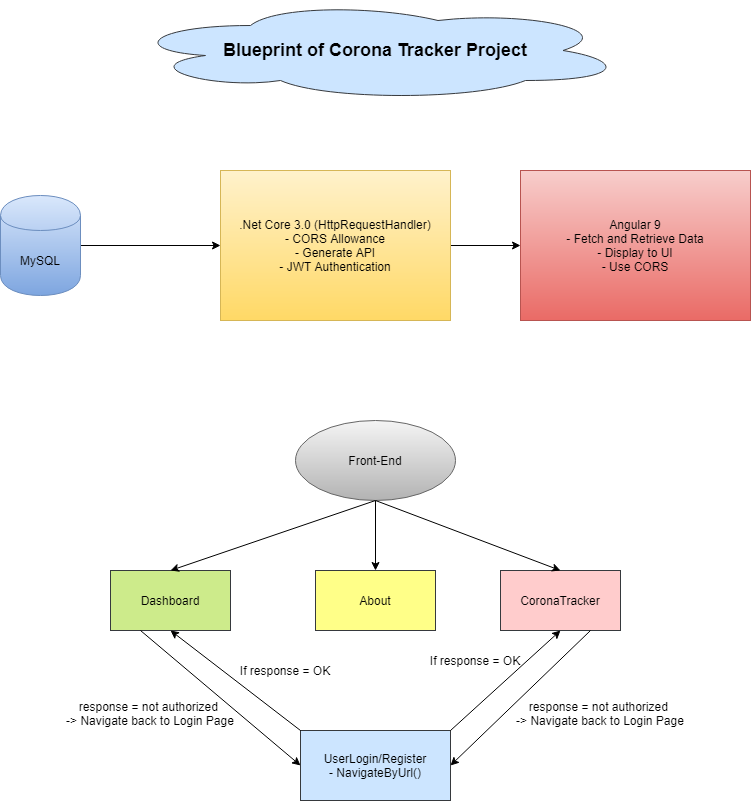

The diagram above was exported from draw.io. Its source (the exported page's mxGraphModel, read from the mxfile embedded in the PNG):
<mxGraphModel dx="1422" dy="856" grid="1" gridSize="10" guides="1" tooltips="1" connect="1" arrows="1" fold="1" page="1" pageScale="1" pageWidth="850" pageHeight="1100" math="0" shadow="0">
  <root>
    <mxCell id="0" />
    <mxCell id="1" parent="0" />
    <mxCell id="u7xhUrXRWdr8NzV6NRky-5" value="" style="edgeStyle=orthogonalEdgeStyle;rounded=0;orthogonalLoop=1;jettySize=auto;html=1;" edge="1" parent="1" source="u7xhUrXRWdr8NzV6NRky-1" target="u7xhUrXRWdr8NzV6NRky-4">
      <mxGeometry relative="1" as="geometry" />
    </mxCell>
    <mxCell id="u7xhUrXRWdr8NzV6NRky-1" value=".Net Core 3.0 (HttpRequestHandler)&lt;br&gt;- CORS Allowance&lt;br&gt;- Generate API&lt;br&gt;- JWT Authentication" style="rounded=0;whiteSpace=wrap;html=1;gradientColor=#ffd966;fillColor=#fff2cc;strokeColor=#d6b656;" vertex="1" parent="1">
      <mxGeometry x="270" y="200" width="230" height="150" as="geometry" />
    </mxCell>
    <mxCell id="u7xhUrXRWdr8NzV6NRky-4" value="Angular 9&lt;br&gt;- Fetch and Retrieve Data&lt;br&gt;- Display to UI&lt;br&gt;- Use CORS" style="rounded=0;whiteSpace=wrap;html=1;gradientColor=#ea6b66;fillColor=#f8cecc;strokeColor=#b85450;" vertex="1" parent="1">
      <mxGeometry x="570" y="200" width="230" height="150" as="geometry" />
    </mxCell>
    <mxCell id="u7xhUrXRWdr8NzV6NRky-3" value="" style="edgeStyle=orthogonalEdgeStyle;rounded=0;orthogonalLoop=1;jettySize=auto;html=1;" edge="1" parent="1" source="u7xhUrXRWdr8NzV6NRky-2" target="u7xhUrXRWdr8NzV6NRky-1">
      <mxGeometry relative="1" as="geometry" />
    </mxCell>
    <mxCell id="u7xhUrXRWdr8NzV6NRky-2" value="MySQL" style="shape=cylinder;whiteSpace=wrap;html=1;boundedLbl=1;backgroundOutline=1;gradientColor=#7ea6e0;fillColor=#dae8fc;strokeColor=#6c8ebf;" vertex="1" parent="1">
      <mxGeometry x="50" y="225" width="80" height="100" as="geometry" />
    </mxCell>
    <mxCell id="u7xhUrXRWdr8NzV6NRky-13" value="" style="edgeStyle=orthogonalEdgeStyle;rounded=0;orthogonalLoop=1;jettySize=auto;html=1;" edge="1" parent="1" source="u7xhUrXRWdr8NzV6NRky-7" target="u7xhUrXRWdr8NzV6NRky-9">
      <mxGeometry relative="1" as="geometry" />
    </mxCell>
    <mxCell id="u7xhUrXRWdr8NzV6NRky-7" value="Front-End" style="ellipse;whiteSpace=wrap;html=1;gradientColor=#b3b3b3;fillColor=#f5f5f5;strokeColor=#666666;" vertex="1" parent="1">
      <mxGeometry x="345" y="450" width="160" height="80" as="geometry" />
    </mxCell>
    <mxCell id="u7xhUrXRWdr8NzV6NRky-8" value="Dashboard" style="rounded=0;whiteSpace=wrap;html=1;fillColor=#cdeb8b;strokeColor=#36393d;" vertex="1" parent="1">
      <mxGeometry x="160" y="600" width="120" height="60" as="geometry" />
    </mxCell>
    <mxCell id="u7xhUrXRWdr8NzV6NRky-9" value="About" style="rounded=0;whiteSpace=wrap;html=1;fillColor=#ffff88;strokeColor=#36393d;" vertex="1" parent="1">
      <mxGeometry x="365" y="600" width="120" height="60" as="geometry" />
    </mxCell>
    <mxCell id="u7xhUrXRWdr8NzV6NRky-11" value="CoronaTracker" style="rounded=0;whiteSpace=wrap;html=1;fillColor=#ffcccc;strokeColor=#36393d;" vertex="1" parent="1">
      <mxGeometry x="550" y="600" width="120" height="60" as="geometry" />
    </mxCell>
    <mxCell id="u7xhUrXRWdr8NzV6NRky-16" value="" style="endArrow=classic;html=1;exitX=0.5;exitY=1;exitDx=0;exitDy=0;entryX=0.5;entryY=0;entryDx=0;entryDy=0;" edge="1" parent="1" source="u7xhUrXRWdr8NzV6NRky-7" target="u7xhUrXRWdr8NzV6NRky-11">
      <mxGeometry width="50" height="50" relative="1" as="geometry">
        <mxPoint x="440" y="700" as="sourcePoint" />
        <mxPoint x="490" y="650" as="targetPoint" />
      </mxGeometry>
    </mxCell>
    <mxCell id="u7xhUrXRWdr8NzV6NRky-17" value="" style="endArrow=classic;html=1;exitX=0.5;exitY=1;exitDx=0;exitDy=0;entryX=0.5;entryY=0;entryDx=0;entryDy=0;" edge="1" parent="1" source="u7xhUrXRWdr8NzV6NRky-7" target="u7xhUrXRWdr8NzV6NRky-8">
      <mxGeometry width="50" height="50" relative="1" as="geometry">
        <mxPoint x="440" y="700" as="sourcePoint" />
        <mxPoint x="490" y="650" as="targetPoint" />
      </mxGeometry>
    </mxCell>
    <mxCell id="u7xhUrXRWdr8NzV6NRky-18" value="UserLogin/Register&lt;br&gt;- NavigateByUrl()" style="rounded=0;whiteSpace=wrap;html=1;fillColor=#cce5ff;strokeColor=#36393d;" vertex="1" parent="1">
      <mxGeometry x="350" y="760" width="150" height="70" as="geometry" />
    </mxCell>
    <mxCell id="u7xhUrXRWdr8NzV6NRky-19" value="" style="endArrow=classic;html=1;exitX=0;exitY=0;exitDx=0;exitDy=0;entryX=0.5;entryY=1;entryDx=0;entryDy=0;" edge="1" parent="1" source="u7xhUrXRWdr8NzV6NRky-18" target="u7xhUrXRWdr8NzV6NRky-8">
      <mxGeometry width="50" height="50" relative="1" as="geometry">
        <mxPoint x="440" y="700" as="sourcePoint" />
        <mxPoint x="490" y="650" as="targetPoint" />
      </mxGeometry>
    </mxCell>
    <mxCell id="u7xhUrXRWdr8NzV6NRky-20" value="" style="endArrow=classic;html=1;exitX=1;exitY=0;exitDx=0;exitDy=0;entryX=0.5;entryY=1;entryDx=0;entryDy=0;" edge="1" parent="1" source="u7xhUrXRWdr8NzV6NRky-18" target="u7xhUrXRWdr8NzV6NRky-11">
      <mxGeometry width="50" height="50" relative="1" as="geometry">
        <mxPoint x="440" y="700" as="sourcePoint" />
        <mxPoint x="490" y="650" as="targetPoint" />
      </mxGeometry>
    </mxCell>
    <mxCell id="u7xhUrXRWdr8NzV6NRky-21" value="If response = OK" style="text;html=1;strokeColor=none;fillColor=none;align=center;verticalAlign=middle;whiteSpace=wrap;rounded=0;" vertex="1" parent="1">
      <mxGeometry x="470" y="680" width="110" height="20" as="geometry" />
    </mxCell>
    <mxCell id="u7xhUrXRWdr8NzV6NRky-22" value="If response = OK" style="text;html=1;strokeColor=none;fillColor=none;align=center;verticalAlign=middle;whiteSpace=wrap;rounded=0;" vertex="1" parent="1">
      <mxGeometry x="280" y="685" width="110" height="30" as="geometry" />
    </mxCell>
    <mxCell id="u7xhUrXRWdr8NzV6NRky-24" value="" style="endArrow=classic;html=1;exitX=0.25;exitY=1;exitDx=0;exitDy=0;entryX=0;entryY=0.5;entryDx=0;entryDy=0;" edge="1" parent="1" source="u7xhUrXRWdr8NzV6NRky-8" target="u7xhUrXRWdr8NzV6NRky-18">
      <mxGeometry width="50" height="50" relative="1" as="geometry">
        <mxPoint x="440" y="700" as="sourcePoint" />
        <mxPoint x="490" y="650" as="targetPoint" />
      </mxGeometry>
    </mxCell>
    <mxCell id="u7xhUrXRWdr8NzV6NRky-25" value="" style="endArrow=classic;html=1;exitX=0.75;exitY=1;exitDx=0;exitDy=0;entryX=1;entryY=0.5;entryDx=0;entryDy=0;" edge="1" parent="1" source="u7xhUrXRWdr8NzV6NRky-11" target="u7xhUrXRWdr8NzV6NRky-18">
      <mxGeometry width="50" height="50" relative="1" as="geometry">
        <mxPoint x="200" y="670" as="sourcePoint" />
        <mxPoint x="360" y="805" as="targetPoint" />
      </mxGeometry>
    </mxCell>
    <mxCell id="u7xhUrXRWdr8NzV6NRky-26" value="response = not authorized&amp;nbsp;&lt;br&gt;-&amp;gt; Navigate back to Login Page" style="text;html=1;strokeColor=none;fillColor=none;align=center;verticalAlign=middle;whiteSpace=wrap;rounded=0;rotation=0;" vertex="1" parent="1">
      <mxGeometry x="550" y="727.5" width="200" height="30" as="geometry" />
    </mxCell>
    <mxCell id="u7xhUrXRWdr8NzV6NRky-27" value="response = not authorized&amp;nbsp;&lt;br&gt;-&amp;gt; Navigate back to Login Page" style="text;html=1;strokeColor=none;fillColor=none;align=center;verticalAlign=middle;whiteSpace=wrap;rounded=0;" vertex="1" parent="1">
      <mxGeometry x="100" y="715" width="200" height="55" as="geometry" />
    </mxCell>
    <mxCell id="c9I6Rghyiaw2k3xIANPM-2" value="&lt;b&gt;&lt;font style=&quot;font-size: 18px&quot;&gt;Blueprint of Corona Tracker Project&lt;/font&gt;&lt;/b&gt;" style="ellipse;shape=cloud;whiteSpace=wrap;html=1;fillColor=#cce5ff;strokeColor=#36393d;" vertex="1" parent="1">
      <mxGeometry x="175" y="30" width="500" height="100" as="geometry" />
    </mxCell>
  </root>
</mxGraphModel>